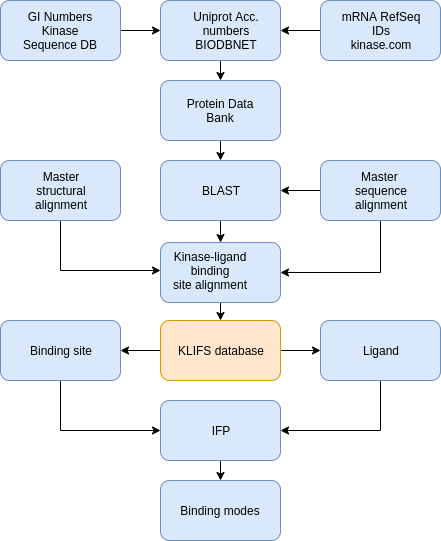

The diagram above was exported from draw.io. Its source (the exported page's mxGraphModel, read from the mxfile embedded in the PNG):
<mxGraphModel dx="854" dy="427" grid="1" gridSize="10" guides="1" tooltips="1" connect="1" arrows="1" fold="1" page="1" pageScale="1" pageWidth="826" pageHeight="1169" background="#ffffff" math="0" shadow="0">
  <root>
    <mxCell id="0" />
    <mxCell id="1" parent="0" />
    <mxCell id="IHerp0IoEWi0N1V9FKhf-128" style="edgeStyle=orthogonalEdgeStyle;rounded=0;orthogonalLoop=1;jettySize=auto;html=1;exitX=1;exitY=0.5;exitDx=0;exitDy=0;entryX=0;entryY=0.5;entryDx=0;entryDy=0;" parent="1" source="IHerp0IoEWi0N1V9FKhf-96" target="IHerp0IoEWi0N1V9FKhf-98" edge="1">
      <mxGeometry relative="1" as="geometry" />
    </mxCell>
    <mxCell id="IHerp0IoEWi0N1V9FKhf-96" value="" style="rounded=1;whiteSpace=wrap;html=1;fillColor=#dae8fc;strokeColor=#6c8ebf;" parent="1" vertex="1">
      <mxGeometry x="120" y="120" width="120" height="60" as="geometry" />
    </mxCell>
    <mxCell id="IHerp0IoEWi0N1V9FKhf-97" value="GI Numbers Kinase&lt;br&gt;Sequence DB" style="text;html=1;strokeColor=none;fillColor=none;align=center;verticalAlign=middle;whiteSpace=wrap;rounded=0;" parent="1" vertex="1">
      <mxGeometry x="130" y="140" width="100" height="20" as="geometry" />
    </mxCell>
    <mxCell id="IHerp0IoEWi0N1V9FKhf-130" style="edgeStyle=orthogonalEdgeStyle;rounded=0;orthogonalLoop=1;jettySize=auto;html=1;exitX=0.5;exitY=1;exitDx=0;exitDy=0;entryX=0.5;entryY=0;entryDx=0;entryDy=0;" parent="1" source="IHerp0IoEWi0N1V9FKhf-98" target="IHerp0IoEWi0N1V9FKhf-102" edge="1">
      <mxGeometry relative="1" as="geometry" />
    </mxCell>
    <mxCell id="IHerp0IoEWi0N1V9FKhf-98" value="" style="rounded=1;whiteSpace=wrap;html=1;fillColor=#dae8fc;strokeColor=#6c8ebf;" parent="1" vertex="1">
      <mxGeometry x="280" y="120" width="120" height="60" as="geometry" />
    </mxCell>
    <mxCell id="IHerp0IoEWi0N1V9FKhf-129" style="edgeStyle=orthogonalEdgeStyle;rounded=0;orthogonalLoop=1;jettySize=auto;html=1;exitX=0;exitY=0.5;exitDx=0;exitDy=0;entryX=1;entryY=0.5;entryDx=0;entryDy=0;" parent="1" source="IHerp0IoEWi0N1V9FKhf-99" target="IHerp0IoEWi0N1V9FKhf-98" edge="1">
      <mxGeometry relative="1" as="geometry" />
    </mxCell>
    <mxCell id="IHerp0IoEWi0N1V9FKhf-99" value="" style="rounded=1;whiteSpace=wrap;html=1;fillColor=#dae8fc;strokeColor=#6c8ebf;" parent="1" vertex="1">
      <mxGeometry x="440" y="120" width="120" height="60" as="geometry" />
    </mxCell>
    <mxCell id="IHerp0IoEWi0N1V9FKhf-100" value="Uniprot Acc.&lt;br&gt;numbers&lt;br&gt;BIODBNET" style="text;html=1;strokeColor=none;fillColor=none;align=center;verticalAlign=middle;whiteSpace=wrap;rounded=0;" parent="1" vertex="1">
      <mxGeometry x="300" y="140" width="90" height="20" as="geometry" />
    </mxCell>
    <mxCell id="IHerp0IoEWi0N1V9FKhf-101" value="mRNA RefSeq&lt;br&gt;IDs&lt;br&gt;kinase.com" style="text;html=1;strokeColor=none;fillColor=none;align=center;verticalAlign=middle;whiteSpace=wrap;rounded=0;" parent="1" vertex="1">
      <mxGeometry x="455" y="140" width="90" height="20" as="geometry" />
    </mxCell>
    <mxCell id="IHerp0IoEWi0N1V9FKhf-131" style="edgeStyle=orthogonalEdgeStyle;rounded=0;orthogonalLoop=1;jettySize=auto;html=1;exitX=0.5;exitY=1;exitDx=0;exitDy=0;entryX=0.5;entryY=0;entryDx=0;entryDy=0;" parent="1" source="IHerp0IoEWi0N1V9FKhf-102" target="IHerp0IoEWi0N1V9FKhf-104" edge="1">
      <mxGeometry relative="1" as="geometry" />
    </mxCell>
    <mxCell id="IHerp0IoEWi0N1V9FKhf-102" value="" style="rounded=1;whiteSpace=wrap;html=1;fillColor=#dae8fc;strokeColor=#6c8ebf;" parent="1" vertex="1">
      <mxGeometry x="280" y="200" width="120" height="60" as="geometry" />
    </mxCell>
    <mxCell id="IHerp0IoEWi0N1V9FKhf-103" value="Protein Data Bank" style="text;html=1;strokeColor=none;fillColor=none;align=center;verticalAlign=middle;whiteSpace=wrap;rounded=0;" parent="1" vertex="1">
      <mxGeometry x="300" y="220" width="80" height="20" as="geometry" />
    </mxCell>
    <mxCell id="IHerp0IoEWi0N1V9FKhf-135" style="edgeStyle=orthogonalEdgeStyle;rounded=0;orthogonalLoop=1;jettySize=auto;html=1;exitX=0.5;exitY=1;exitDx=0;exitDy=0;entryX=0.5;entryY=0;entryDx=0;entryDy=0;" parent="1" edge="1">
      <mxGeometry relative="1" as="geometry">
        <mxPoint x="330" y="280" as="sourcePoint" />
        <mxPoint x="330" y="320" as="targetPoint" />
      </mxGeometry>
    </mxCell>
    <mxCell id="IHerp0IoEWi0N1V9FKhf-149" style="edgeStyle=orthogonalEdgeStyle;rounded=0;orthogonalLoop=1;jettySize=auto;html=1;exitX=0.5;exitY=1;exitDx=0;exitDy=0;entryX=0.5;entryY=0;entryDx=0;entryDy=0;" parent="1" source="IHerp0IoEWi0N1V9FKhf-104" target="IHerp0IoEWi0N1V9FKhf-112" edge="1">
      <mxGeometry relative="1" as="geometry" />
    </mxCell>
    <mxCell id="IHerp0IoEWi0N1V9FKhf-104" value="" style="rounded=1;whiteSpace=wrap;html=1;fillColor=#dae8fc;strokeColor=#6c8ebf;" parent="1" vertex="1">
      <mxGeometry x="280" y="280" width="120" height="60" as="geometry" />
    </mxCell>
    <mxCell id="IHerp0IoEWi0N1V9FKhf-105" value="BLAST" style="text;html=1;strokeColor=none;fillColor=none;align=center;verticalAlign=middle;whiteSpace=wrap;rounded=0;" parent="1" vertex="1">
      <mxGeometry x="300" y="300" width="80" height="20" as="geometry" />
    </mxCell>
    <mxCell id="IHerp0IoEWi0N1V9FKhf-150" style="edgeStyle=orthogonalEdgeStyle;rounded=0;orthogonalLoop=1;jettySize=auto;html=1;exitX=0.5;exitY=1;exitDx=0;exitDy=0;entryX=0;entryY=0.5;entryDx=0;entryDy=0;" parent="1" source="IHerp0IoEWi0N1V9FKhf-106" target="IHerp0IoEWi0N1V9FKhf-119" edge="1">
      <mxGeometry relative="1" as="geometry" />
    </mxCell>
    <mxCell id="IHerp0IoEWi0N1V9FKhf-106" value="" style="rounded=1;whiteSpace=wrap;html=1;fillColor=#dae8fc;strokeColor=#6c8ebf;" parent="1" vertex="1">
      <mxGeometry x="120" y="280" width="120" height="60" as="geometry" />
    </mxCell>
    <mxCell id="IHerp0IoEWi0N1V9FKhf-134" style="edgeStyle=orthogonalEdgeStyle;rounded=0;orthogonalLoop=1;jettySize=auto;html=1;exitX=0;exitY=0.5;exitDx=0;exitDy=0;entryX=1;entryY=0.5;entryDx=0;entryDy=0;" parent="1" source="IHerp0IoEWi0N1V9FKhf-107" target="IHerp0IoEWi0N1V9FKhf-104" edge="1">
      <mxGeometry relative="1" as="geometry" />
    </mxCell>
    <mxCell id="IHerp0IoEWi0N1V9FKhf-151" style="edgeStyle=orthogonalEdgeStyle;rounded=0;orthogonalLoop=1;jettySize=auto;html=1;exitX=0.5;exitY=1;exitDx=0;exitDy=0;entryX=1;entryY=0.5;entryDx=0;entryDy=0;" parent="1" source="IHerp0IoEWi0N1V9FKhf-107" target="IHerp0IoEWi0N1V9FKhf-112" edge="1">
      <mxGeometry relative="1" as="geometry" />
    </mxCell>
    <mxCell id="IHerp0IoEWi0N1V9FKhf-107" value="" style="rounded=1;whiteSpace=wrap;html=1;fillColor=#dae8fc;strokeColor=#6c8ebf;" parent="1" vertex="1">
      <mxGeometry x="440" y="280" width="120" height="60" as="geometry" />
    </mxCell>
    <mxCell id="IHerp0IoEWi0N1V9FKhf-108" value="Master&lt;br&gt;structural&lt;br&gt;alignment" style="text;html=1;strokeColor=none;fillColor=none;align=center;verticalAlign=middle;whiteSpace=wrap;rounded=0;" parent="1" vertex="1">
      <mxGeometry x="125" y="300" width="110" height="20" as="geometry" />
    </mxCell>
    <mxCell id="IHerp0IoEWi0N1V9FKhf-109" value="Master&amp;nbsp;&lt;br&gt;sequence&lt;br&gt;alignment" style="text;html=1;strokeColor=none;fillColor=none;align=center;verticalAlign=middle;whiteSpace=wrap;rounded=0;" parent="1" vertex="1">
      <mxGeometry x="450" y="300" width="100" height="20" as="geometry" />
    </mxCell>
    <mxCell id="IHerp0IoEWi0N1V9FKhf-137" style="edgeStyle=orthogonalEdgeStyle;rounded=0;orthogonalLoop=1;jettySize=auto;html=1;exitX=0.5;exitY=1;exitDx=0;exitDy=0;entryX=0.5;entryY=0;entryDx=0;entryDy=0;" parent="1" source="IHerp0IoEWi0N1V9FKhf-112" target="IHerp0IoEWi0N1V9FKhf-120" edge="1">
      <mxGeometry relative="1" as="geometry" />
    </mxCell>
    <mxCell id="IHerp0IoEWi0N1V9FKhf-112" value="" style="rounded=1;whiteSpace=wrap;html=1;fillColor=#dae8fc;strokeColor=#6c8ebf;" parent="1" vertex="1">
      <mxGeometry x="280" y="362" width="120" height="60" as="geometry" />
    </mxCell>
    <mxCell id="IHerp0IoEWi0N1V9FKhf-119" value="Kinase-ligand binding&lt;br&gt;site alignment" style="text;html=1;strokeColor=none;fillColor=none;align=center;verticalAlign=middle;whiteSpace=wrap;rounded=0;" parent="1" vertex="1">
      <mxGeometry x="280" y="375" width="100" height="30" as="geometry" />
    </mxCell>
    <mxCell id="IHerp0IoEWi0N1V9FKhf-154" style="edgeStyle=orthogonalEdgeStyle;rounded=0;orthogonalLoop=1;jettySize=auto;html=1;exitX=0;exitY=0.5;exitDx=0;exitDy=0;entryX=1;entryY=0.5;entryDx=0;entryDy=0;" parent="1" source="IHerp0IoEWi0N1V9FKhf-120" target="IHerp0IoEWi0N1V9FKhf-122" edge="1">
      <mxGeometry relative="1" as="geometry" />
    </mxCell>
    <mxCell id="IHerp0IoEWi0N1V9FKhf-155" style="edgeStyle=orthogonalEdgeStyle;rounded=0;orthogonalLoop=1;jettySize=auto;html=1;exitX=1;exitY=0.5;exitDx=0;exitDy=0;entryX=0;entryY=0.5;entryDx=0;entryDy=0;" parent="1" source="IHerp0IoEWi0N1V9FKhf-120" target="IHerp0IoEWi0N1V9FKhf-123" edge="1">
      <mxGeometry relative="1" as="geometry" />
    </mxCell>
    <mxCell id="IHerp0IoEWi0N1V9FKhf-120" value="" style="rounded=1;whiteSpace=wrap;html=1;fillColor=#ffe6cc;strokeColor=#d79b00;" parent="1" vertex="1">
      <mxGeometry x="280" y="440" width="120" height="60" as="geometry" />
    </mxCell>
    <mxCell id="IHerp0IoEWi0N1V9FKhf-121" value="KLIFS database" style="text;html=1;strokeColor=none;fillColor=none;align=center;verticalAlign=middle;whiteSpace=wrap;rounded=0;" parent="1" vertex="1">
      <mxGeometry x="290" y="460" width="100" height="20" as="geometry" />
    </mxCell>
    <mxCell id="IHerp0IoEWi0N1V9FKhf-140" style="edgeStyle=orthogonalEdgeStyle;rounded=0;orthogonalLoop=1;jettySize=auto;html=1;exitX=0.5;exitY=1;exitDx=0;exitDy=0;entryX=0;entryY=0.5;entryDx=0;entryDy=0;" parent="1" source="IHerp0IoEWi0N1V9FKhf-122" target="IHerp0IoEWi0N1V9FKhf-126" edge="1">
      <mxGeometry relative="1" as="geometry" />
    </mxCell>
    <mxCell id="IHerp0IoEWi0N1V9FKhf-122" value="" style="rounded=1;whiteSpace=wrap;html=1;fillColor=#dae8fc;strokeColor=#6c8ebf;" parent="1" vertex="1">
      <mxGeometry x="120" y="440" width="120" height="60" as="geometry" />
    </mxCell>
    <mxCell id="IHerp0IoEWi0N1V9FKhf-141" style="edgeStyle=orthogonalEdgeStyle;rounded=0;orthogonalLoop=1;jettySize=auto;html=1;exitX=0.5;exitY=1;exitDx=0;exitDy=0;entryX=1;entryY=0.5;entryDx=0;entryDy=0;" parent="1" source="IHerp0IoEWi0N1V9FKhf-123" target="IHerp0IoEWi0N1V9FKhf-126" edge="1">
      <mxGeometry relative="1" as="geometry" />
    </mxCell>
    <mxCell id="IHerp0IoEWi0N1V9FKhf-123" value="" style="rounded=1;whiteSpace=wrap;html=1;fillColor=#dae8fc;strokeColor=#6c8ebf;" parent="1" vertex="1">
      <mxGeometry x="440" y="440" width="120" height="60" as="geometry" />
    </mxCell>
    <mxCell id="IHerp0IoEWi0N1V9FKhf-124" value="Binding site" style="text;html=1;strokeColor=none;fillColor=none;align=center;verticalAlign=middle;whiteSpace=wrap;rounded=0;" parent="1" vertex="1">
      <mxGeometry x="140" y="460" width="80" height="20" as="geometry" />
    </mxCell>
    <mxCell id="IHerp0IoEWi0N1V9FKhf-125" value="Ligand" style="text;html=1;strokeColor=none;fillColor=none;align=center;verticalAlign=middle;whiteSpace=wrap;rounded=0;" parent="1" vertex="1">
      <mxGeometry x="450" y="460" width="100" height="20" as="geometry" />
    </mxCell>
    <mxCell id="IHerp0IoEWi0N1V9FKhf-156" style="edgeStyle=orthogonalEdgeStyle;rounded=0;orthogonalLoop=1;jettySize=auto;html=1;exitX=0.5;exitY=1;exitDx=0;exitDy=0;entryX=0.5;entryY=0;entryDx=0;entryDy=0;" parent="1" source="IHerp0IoEWi0N1V9FKhf-126" target="IHerp0IoEWi0N1V9FKhf-142" edge="1">
      <mxGeometry relative="1" as="geometry" />
    </mxCell>
    <mxCell id="IHerp0IoEWi0N1V9FKhf-126" value="" style="rounded=1;whiteSpace=wrap;html=1;fillColor=#dae8fc;strokeColor=#6c8ebf;" parent="1" vertex="1">
      <mxGeometry x="280" y="520" width="120" height="60" as="geometry" />
    </mxCell>
    <mxCell id="IHerp0IoEWi0N1V9FKhf-127" value="IFP" style="text;html=1;strokeColor=none;fillColor=none;align=center;verticalAlign=middle;whiteSpace=wrap;rounded=0;" parent="1" vertex="1">
      <mxGeometry x="295" y="540" width="90" height="20" as="geometry" />
    </mxCell>
    <mxCell id="IHerp0IoEWi0N1V9FKhf-142" value="" style="rounded=1;whiteSpace=wrap;html=1;fillColor=#dae8fc;strokeColor=#6c8ebf;" parent="1" vertex="1">
      <mxGeometry x="280" y="600" width="120" height="60" as="geometry" />
    </mxCell>
    <mxCell id="IHerp0IoEWi0N1V9FKhf-143" value="Binding modes" style="text;html=1;strokeColor=none;fillColor=none;align=center;verticalAlign=middle;whiteSpace=wrap;rounded=0;" parent="1" vertex="1">
      <mxGeometry x="290" y="620" width="100" height="20" as="geometry" />
    </mxCell>
  </root>
</mxGraphModel>